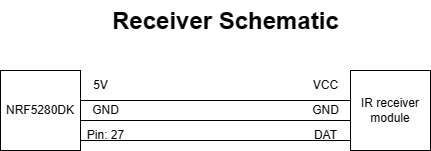

The diagram above was exported from draw.io. Its source (the exported page's mxGraphModel, read from the mxfile embedded in the PNG):
<mxGraphModel dx="695" dy="357" grid="1" gridSize="10" guides="1" tooltips="1" connect="1" arrows="1" fold="1" page="1" pageScale="1" pageWidth="850" pageHeight="1100" background="#ffffff" math="0" shadow="0">
  <root>
    <mxCell id="0" />
    <mxCell id="1" parent="0" />
    <mxCell id="L-3wJHHHMAS1Qm4bpp_6-1" value="NRF5280DK" style="whiteSpace=wrap;html=1;aspect=fixed;" vertex="1" parent="1">
      <mxGeometry x="130" y="150" width="80" height="80" as="geometry" />
    </mxCell>
    <mxCell id="L-3wJHHHMAS1Qm4bpp_6-2" value="IR receiver module" style="whiteSpace=wrap;html=1;aspect=fixed;" vertex="1" parent="1">
      <mxGeometry x="480" y="150" width="80" height="80" as="geometry" />
    </mxCell>
    <mxCell id="L-3wJHHHMAS1Qm4bpp_6-3" value="" style="endArrow=none;html=1;rounded=0;exitX=1;exitY=0.25;exitDx=0;exitDy=0;entryX=0;entryY=0.25;entryDx=0;entryDy=0;" edge="1" parent="1">
      <mxGeometry width="50" height="50" relative="1" as="geometry">
        <mxPoint x="210" y="180" as="sourcePoint" />
        <mxPoint x="480" y="180" as="targetPoint" />
      </mxGeometry>
    </mxCell>
    <mxCell id="L-3wJHHHMAS1Qm4bpp_6-4" value="5V" style="text;html=1;align=center;verticalAlign=middle;resizable=0;points=[];autosize=1;strokeColor=none;fillColor=none;" vertex="1" parent="1">
      <mxGeometry x="210" y="150" width="40" height="30" as="geometry" />
    </mxCell>
    <mxCell id="L-3wJHHHMAS1Qm4bpp_6-5" value="VCC" style="text;html=1;align=center;verticalAlign=middle;resizable=0;points=[];autosize=1;strokeColor=none;fillColor=none;" vertex="1" parent="1">
      <mxGeometry x="430" y="150" width="50" height="30" as="geometry" />
    </mxCell>
    <mxCell id="L-3wJHHHMAS1Qm4bpp_6-6" value="" style="endArrow=none;html=1;rounded=0;exitX=1;exitY=0.25;exitDx=0;exitDy=0;entryX=0;entryY=0.25;entryDx=0;entryDy=0;" edge="1" parent="1">
      <mxGeometry width="50" height="50" relative="1" as="geometry">
        <mxPoint x="210" y="200" as="sourcePoint" />
        <mxPoint x="480" y="200" as="targetPoint" />
      </mxGeometry>
    </mxCell>
    <mxCell id="L-3wJHHHMAS1Qm4bpp_6-7" value="" style="endArrow=none;html=1;rounded=0;exitX=1;exitY=0.25;exitDx=0;exitDy=0;entryX=0;entryY=0.25;entryDx=0;entryDy=0;" edge="1" parent="1">
      <mxGeometry width="50" height="50" relative="1" as="geometry">
        <mxPoint x="210" y="220" as="sourcePoint" />
        <mxPoint x="480" y="220" as="targetPoint" />
      </mxGeometry>
    </mxCell>
    <mxCell id="L-3wJHHHMAS1Qm4bpp_6-9" value="Pin: 27" style="text;html=1;align=center;verticalAlign=middle;resizable=0;points=[];autosize=1;strokeColor=none;fillColor=none;" vertex="1" parent="1">
      <mxGeometry x="205" y="200" width="60" height="30" as="geometry" />
    </mxCell>
    <mxCell id="L-3wJHHHMAS1Qm4bpp_6-10" value="DAT" style="text;html=1;align=center;verticalAlign=middle;resizable=0;points=[];autosize=1;strokeColor=none;fillColor=none;" vertex="1" parent="1">
      <mxGeometry x="430" y="200" width="50" height="30" as="geometry" />
    </mxCell>
    <mxCell id="L-3wJHHHMAS1Qm4bpp_6-11" value="GND" style="text;html=1;align=center;verticalAlign=middle;resizable=0;points=[];autosize=1;strokeColor=none;fillColor=none;" vertex="1" parent="1">
      <mxGeometry x="210" y="175" width="50" height="30" as="geometry" />
    </mxCell>
    <mxCell id="L-3wJHHHMAS1Qm4bpp_6-12" value="GND" style="text;html=1;align=center;verticalAlign=middle;resizable=0;points=[];autosize=1;strokeColor=none;fillColor=none;" vertex="1" parent="1">
      <mxGeometry x="430" y="175" width="50" height="30" as="geometry" />
    </mxCell>
    <mxCell id="L-3wJHHHMAS1Qm4bpp_6-14" value="&lt;h1 style=&quot;margin-top: 0px;&quot;&gt;Receiver Schematic&lt;/h1&gt;" style="text;html=1;whiteSpace=wrap;overflow=hidden;rounded=0;" vertex="1" parent="1">
      <mxGeometry x="240" y="80" width="230" height="120" as="geometry" />
    </mxCell>
  </root>
</mxGraphModel>